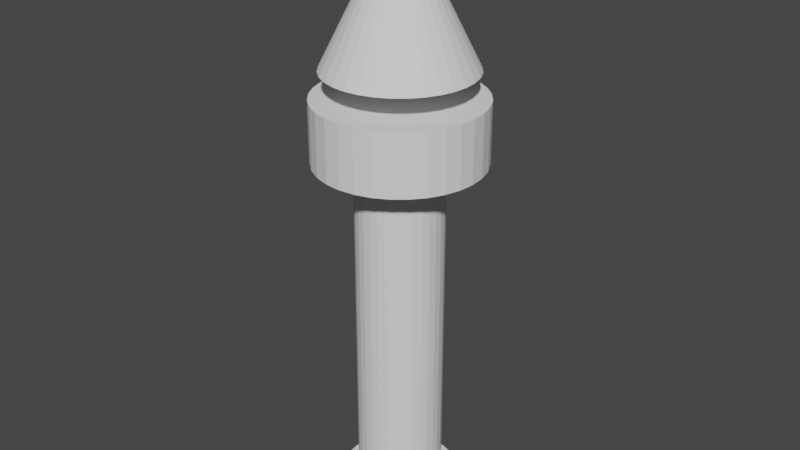 # Source: Model.blend  (saved by Blender 3.4.6; exported with 4.5.12 LTS)
import bpy
from mathutils import Matrix  # noqa: F401  (used for matrix-valued properties, if any)

bpy.ops.wm.read_factory_settings(use_empty=True)
scene = bpy.context.scene
scene.name = 'Scene'

# ---- collections
col_collection = bpy.data.collections.new('Collection'); scene.collection.children.link(col_collection)

# ---- world
world_world = bpy.data.worlds.new('World'); scene.world = world_world
world_world.use_nodes = True; world_world.node_tree.nodes.clear()
_N = world_world.node_tree.nodes; _L = world_world.node_tree.links
n0 = _N.new('ShaderNodeOutputWorld'); n0.name = 'World Output'; n0.location = (300, 300)
n1 = _N.new('ShaderNodeBackground'); n1.name = 'Background'; n1.location = (10, 300)
n1.inputs[0].default_value = (0.05088, 0.05088, 0.05088, 1.0)
_L.new(n1.outputs[0], n0.inputs[0])
n0.is_active_output = True
world_world.color = (0.05088, 0.05088, 0.05088)
world_world.use_sun_shadow = False
world_world.sun_shadow_jitter_overblur = 0.0

# ---- meshes
me_cylinder = bpy.data.meshes.new('Cylinder')
me_cylinder.from_pydata([(0.0, 1.0, -1.0), (0.0, 1.0, 1.0), (0.1951, 0.9808, -1.0), (0.1951, 0.9808, 1.0), (0.3827, 0.9239, -1.0), (0.3827, 0.9239, 1.0), (0.5556, 0.8315, -1.0), (0.5556, 0.8315, 1.0), (0.7071, 0.7071, -1.0), (0.7071, 0.7071, 1.0), (0.8315, 0.5556, -1.0), (0.8315, 0.5556, 1.0), (0.9239, 0.3827, -1.0), (0.9239, 0.3827, 1.0), (0.9808, 0.1951, -1.0), (0.9808, 0.1951, 1.0), (1.0, 0.0, -1.0), (1.0, 0.0, 1.0), (0.9808, -0.1951, -1.0), (0.9808, -0.1951, 1.0), (0.9239, -0.3827, -1.0), (0.9239, -0.3827, 1.0), (0.8315, -0.5556, -1.0), (0.8315, -0.5556, 1.0), (0.7071, -0.7071, -1.0), (0.7071, -0.7071, 1.0), (0.5556, -0.8315, -1.0), (0.5556, -0.8315, 1.0), (0.3827, -0.9239, -1.0), (0.3827, -0.9239, 1.0), (0.1951, -0.9808, -1.0), (0.1951, -0.9808, 1.0), (0.0, -1.0, -1.0), (0.0, -1.0, 1.0), (-0.1951, -0.9808, -1.0), (-0.1951, -0.9808, 1.0), (-0.3827, -0.9239, -1.0), (-0.3827, -0.9239, 1.0), (-0.5556, -0.8315, -1.0), (-0.5556, -0.8315, 1.0), (-0.7071, -0.7071, -1.0), (-0.7071, -0.7071, 1.0), (-0.8315, -0.5556, -1.0), (-0.8315, -0.5556, 1.0), (-0.9239, -0.3827, -1.0), (-0.9239, -0.3827, 1.0), (-0.9808, -0.1951, -1.0), (-0.9808, -0.1951, 1.0), (-1.0, 0.0, -1.0), (-1.0, 0.0, 1.0), (-0.9808, 0.1951, -1.0), (-0.9808, 0.1951, 1.0), (-0.9239, 0.3827, -1.0), (-0.9239, 0.3827, 1.0), (-0.8315, 0.5556, -1.0), (-0.8315, 0.5556, 1.0), (-0.7071, 0.7071, -1.0), (-0.7071, 0.7071, 1.0), (-0.5556, 0.8315, -1.0), (-0.5556, 0.8315, 1.0), (-0.3827, 0.9239, -1.0), (-0.3827, 0.9239, 1.0), (-0.1951, 0.9808, -1.0), (-0.1951, 0.9808, 1.0), (0.0, 1.0, -0.9432), (0.1951, 0.9808, -0.9432), (0.3827, 0.9239, -0.9432), (0.5556, 0.8315, -0.9432), (0.7071, 0.7071, -0.9432), (0.8315, 0.5556, -0.9432), (0.9239, 0.3827, -0.9432), (0.9808, 0.1951, -0.9432), (1.0, 0.0, -0.9432), (0.9808, -0.1951, -0.9432), (0.9239, -0.3827, -0.9432), (0.8315, -0.5556, -0.9432), (0.7071, -0.7071, -0.9432), (0.5556, -0.8315, -0.9432), (0.3827, -0.9239, -0.9432), (0.1951, -0.9808, -0.9432), (0.0, -1.0, -0.9432), (-0.1951, -0.9808, -0.9432), (-0.3827, -0.9239, -0.9432), (-0.5556, -0.8315, -0.9432), (-0.7071, -0.7071, -0.9432), (-0.8315, -0.5556, -0.9432), (-0.9239, -0.3827, -0.9432), (-0.9808, -0.1951, -0.9432), (-1.0, 0.0, -0.9432), (-0.9808, 0.1951, -0.9432), (-0.9239, 0.3827, -0.9432), (-0.8315, 0.5556, -0.9432), (-0.7071, 0.7071, -0.9432), (-0.5556, 0.8315, -0.9432), (-0.3827, 0.9239, -0.9432), (-0.1951, 0.9808, -0.9432), (1.646e-09, 1.416, -1.0), (0.2763, 1.389, -1.0), (0.2763, 1.389, -0.9432), (0.542, 1.308, -1.0), (0.542, 1.308, -0.9432), (0.7868, 1.178, -1.0), (0.7868, 1.178, -0.9432), (1.001, 1.001, -1.0), (1.001, 1.001, -0.9432), (1.178, 0.7868, -1.0), (1.178, 0.7868, -0.9432), (1.308, 0.542, -1.0), (1.308, 0.542, -0.9432), (1.389, 0.2763, -1.0), (1.389, 0.2763, -0.9432), (1.416, 2.194e-09, -1.0), (1.416, 2.194e-09, -0.9432), (1.389, -0.2763, -1.0), (1.389, -0.2763, -0.9432), (1.308, -0.542, -1.0), (1.308, -0.542, -0.9432), (1.178, -0.7868, -1.0), (1.178, -0.7868, -0.9432), (1.001, -1.001, -1.0), (1.001, -1.001, -0.9432), (0.7868, -1.178, -1.0), (0.7868, -1.178, -0.9432), (0.542, -1.308, -1.0), (0.542, -1.308, -0.9432), (0.2763, -1.389, -1.0), (0.2763, -1.389, -0.9432), (1.646e-09, -1.416, -1.0), (1.646e-09, -1.416, -0.9432), (-0.2763, -1.389, -1.0), (-0.2763, -1.389, -0.9432), (-0.542, -1.308, -1.0), (-0.542, -1.308, -0.9432), (-0.7868, -1.178, -1.0), (-0.7868, -1.178, -0.9432), (-1.001, -1.001, -1.0), (-1.001, -1.001, -0.9432), (-1.178, -0.7868, -1.0), (-1.178, -0.7868, -0.9432), (-1.308, -0.542, -1.0), (-1.308, -0.542, -0.9432), (-1.389, -0.2763, -1.0), (-1.389, -0.2763, -0.9432), (-1.416, 2.194e-09, -1.0), (-1.416, 2.194e-09, -0.9432), (-1.389, 0.2763, -1.0), (-1.389, 0.2763, -0.9432), (-1.308, 0.542, -1.0), (-1.308, 0.542, -0.9432), (-1.178, 0.7868, -1.0), (-1.178, 0.7868, -0.9432), (-1.001, 1.001, -1.0), (-1.001, 1.001, -0.9432), (-0.7868, 1.178, -1.0), (-0.7868, 1.178, -0.9432), (-0.542, 1.308, -1.0), (-0.542, 1.308, -0.9432), (-0.2763, 1.389, -1.0), (-0.2763, 1.389, -0.9432), (1.646e-09, 1.416, -0.9432)], [], [(64, 1, 3, 65), (65, 3, 5, 66), (66, 5, 7, 67), (67, 7, 9, 68), (68, 9, 11, 69), (69, 11, 13, 70), (70, 13, 15, 71), (71, 15, 17, 72), (72, 17, 19, 73), (73, 19, 21, 74), (74, 21, 23, 75), (75, 23, 25, 76), (76, 25, 27, 77), (77, 27, 29, 78), (78, 29, 31, 79), (79, 31, 33, 80), (80, 33, 35, 81), (81, 35, 37, 82), (82, 37, 39, 83), (83, 39, 41, 84), (84, 41, 43, 85), (85, 43, 45, 86), (86, 45, 47, 87), (87, 47, 49, 88), (88, 49, 51, 89), (89, 51, 53, 90), (90, 53, 55, 91), (91, 55, 57, 92), (92, 57, 59, 93), (93, 59, 61, 94), (3, 1, 63, 61, 59, 57, 55, 53, 51, 49, 47, 45, 43, 41, 39, 37, 35, 33, 31, 29, 27, 25, 23, 21, 19, 17, 15, 13, 11, 9, 7, 5), (94, 61, 63, 95), (95, 63, 1, 64), (0, 2, 4, 6, 8, 10, 12, 14, 16, 18, 20, 22, 24, 26, 28, 30, 32, 34, 36, 38, 40, 42, 44, 46, 48, 50, 52, 54, 56, 58, 60, 62), (18, 16, 111, 113), (67, 68, 104, 102), (94, 95, 158, 156), (68, 69, 106, 104), (52, 50, 145, 147), (95, 64, 159, 158), (69, 70, 108, 106), (34, 32, 127, 129), (16, 14, 109, 111), (70, 71, 110, 108), (71, 72, 112, 110), (50, 48, 143, 145), (72, 73, 114, 112), (32, 30, 125, 127), (14, 12, 107, 109), (73, 74, 116, 114), (74, 75, 118, 116), (48, 46, 141, 143), (75, 76, 120, 118), (30, 28, 123, 125), (12, 10, 105, 107), (76, 77, 122, 120), (0, 62, 157, 96), (77, 78, 124, 122), (46, 44, 139, 141), (78, 79, 126, 124), (28, 26, 121, 123), (79, 80, 128, 126), (10, 8, 103, 105), (62, 60, 155, 157), (80, 81, 130, 128), (44, 42, 137, 139), (157, 158, 159, 96), (155, 156, 158, 157), (153, 154, 156, 155), (151, 152, 154, 153), (149, 150, 152, 151), (147, 148, 150, 149), (145, 146, 148, 147), (143, 144, 146, 145), (141, 142, 144, 143), (139, 140, 142, 141), (137, 138, 140, 139), (135, 136, 138, 137), (133, 134, 136, 135), (131, 132, 134, 133), (129, 130, 132, 131), (127, 128, 130, 129), (125, 126, 128, 127), (123, 124, 126, 125), (121, 122, 124, 123), (119, 120, 122, 121), (117, 118, 120, 119), (115, 116, 118, 117), (113, 114, 116, 115), (111, 112, 114, 113), (109, 110, 112, 111), (107, 108, 110, 109), (105, 106, 108, 107), (103, 104, 106, 105), (101, 102, 104, 103), (99, 100, 102, 101), (97, 98, 100, 99), (96, 159, 98, 97), (93, 94, 156, 154), (36, 34, 129, 131), (66, 67, 102, 100), (2, 0, 96, 97), (92, 93, 154, 152), (54, 52, 147, 149), (65, 66, 100, 98), (91, 92, 152, 150), (64, 65, 98, 159), (20, 18, 113, 115), (90, 91, 150, 148), (38, 36, 131, 133), (89, 90, 148, 146), (56, 54, 149, 151), (4, 2, 97, 99), (88, 89, 146, 144), (22, 20, 115, 117), (87, 88, 144, 142), (40, 38, 133, 135), (86, 87, 142, 140), (58, 56, 151, 153), (6, 4, 99, 101), (85, 86, 140, 138), (24, 22, 117, 119), (84, 85, 138, 136), (42, 40, 135, 137), (83, 84, 136, 134), (60, 58, 153, 155), (82, 83, 134, 132), (8, 6, 101, 103), (26, 24, 119, 121), (81, 82, 132, 130)])
_uv = me_cylinder.uv_layers.new(name='UVMap')
_uv.uv.foreach_set('vector', [1.0, 0.5142, 1.0, 1.0, 0.9688, 1.0, 0.9688, 0.5142, 0.9688, 0.5142, 0.9688, 1.0, 0.9375, 1.0, 0.9375, 0.5142, 0.9375, 0.5142, 0.9375, 1.0, 0.9062, 1.0, 0.9062, 0.5142, 0.9062, 0.5142, 0.9062, 1.0, 0.875, 1.0, 0.875, 0.5142, 0.875, 0.5142, 0.875, 1.0, 0.8438, 1.0, 0.8438, 0.5142, 0.8438, 0.5142, 0.8438, 1.0, 0.8125, 1.0, 0.8125, 0.5142, 0.8125, 0.5142, 0.8125, 1.0, 0.7812, 1.0, 0.7812, 0.5142, 0.7812, 0.5142, 0.7812, 1.0, 0.75, 1.0, 0.75, 0.5142, 0.75, 0.5142, 0.75, 1.0, 0.7188, 1.0, 0.7188, 0.5142, 0.7188, 0.5142, 0.7188, 1.0, 0.6875, 1.0, 0.6875, 0.5142, 0.6875, 0.5142, 0.6875, 1.0, 0.6562, 1.0, 0.6562, 0.5142, 0.6562, 0.5142, 0.6562, 1.0, 0.625, 1.0, 0.625, 0.5142, 0.625, 0.5142, 0.625, 1.0, 0.5938, 1.0, 0.5938, 0.5142, 0.5938, 0.5142, 0.5938, 1.0, 0.5625, 1.0, 0.5625, 0.5142, 0.5625, 0.5142, 0.5625, 1.0, 0.5312, 1.0, 0.5312, 0.5142, 0.5312, 0.5142, 0.5312, 1.0, 0.5, 1.0, 0.5, 0.5142, 0.5, 0.5142, 0.5, 1.0, 0.4688, 1.0, 0.4688, 0.5142, 0.4688, 0.5142, 0.4688, 1.0, 0.4375, 1.0, 0.4375, 0.5142, 0.4375, 0.5142, 0.4375, 1.0, 0.4062, 1.0, 0.4062, 0.5142, 0.4062, 0.5142, 0.4062, 1.0, 0.375, 1.0, 0.375, 0.5142, 0.375, 0.5142, 0.375, 1.0, 0.3438, 1.0, 0.3438, 0.5142, 0.3438, 0.5142, 0.3438, 1.0, 0.3125, 1.0, 0.3125, 0.5142, 0.3125, 0.5142, 0.3125, 1.0, 0.2812, 1.0, 0.2812, 0.5142, 0.2812, 0.5142, 0.2812, 1.0, 0.25, 1.0, 0.25, 0.5142, 0.25, 0.5142, 0.25, 1.0, 0.2188, 1.0, 0.2188, 0.5142, 0.2188, 0.5142, 0.2188, 1.0, 0.1875, 1.0, 0.1875, 0.5142, 0.1875, 0.5142, 0.1875, 1.0, 0.1562, 1.0, 0.1562, 0.5142, 0.1562, 0.5142, 0.1562, 1.0, 0.125, 1.0, 0.125, 0.5142, 0.125, 0.5142, 0.125, 1.0, 0.09375, 1.0, 0.09375, 0.5142, 0.09375, 0.5142, 0.09375, 1.0, 0.0625, 1.0, 0.0625, 0.5142, 0.2968, 0.4854, 0.25, 0.49, 0.2032, 0.4854, 0.1582, 0.4717, 0.1167, 0.4496, 0.08029, 0.4197, 0.05045, 0.3833, 0.02827, 0.3418, 0.01461, 0.2968, 0.01, 0.25, 0.01461, 0.2032, 0.02827, 0.1582, 0.05045, 0.1167, 0.08029, 0.08029, 0.1167, 0.05045, 0.1582, 0.02827, 0.2032, 0.01461, 0.25, 0.01, 0.2968, 0.01461, 0.3418, 0.02827, 0.3833, 0.05045, 0.4197, 0.08029, 0.4496, 0.1167, 0.4717, 0.1582, 0.4854, 0.2032, 0.49, 0.25, 0.4854, 0.2968, 0.4717, 0.3418, 0.4496, 0.3833, 0.4197, 0.4197, 0.3833, 0.4496, 0.3418, 0.4717, 0.0625, 0.5142, 0.0625, 1.0, 0.03125, 1.0, 0.03125, 0.5142, 0.03125, 0.5142, 0.03125, 1.0, 0.0, 1.0, 0.0, 0.5142, 0.75, 0.49, 0.7968, 0.4854, 0.8418, 0.4717, 0.8833, 0.4496, 0.9197, 0.4197, 0.9496, 0.3833, 0.9717, 0.3418, 0.9854, 0.2968, 0.99, 0.25, 0.9854, 0.2032, 0.9717, 0.1582, 0.9496, 0.1167, 0.9197, 0.08029, 0.8833, 0.05045, 0.8418, 0.02827, 0.7968, 0.01461, 0.75, 0.01, 0.7032, 0.01461, 0.6582, 0.02827, 0.6167, 0.05045, 0.5803, 0.08029, 0.5504, 0.1167, 0.5283, 0.1582, 0.5146, 0.2032, 0.51, 0.25, 0.5146, 0.2968, 0.5283, 0.3418, 0.5504, 0.3833, 0.5803, 0.4197, 0.6167, 0.4496, 0.6582, 0.4717, 0.7032, 0.4854, 0.9854, 0.2032, 0.99, 0.25, 0.99, 0.25, 0.9854, 0.2032, 0.9062, 0.5142, 0.875, 0.5142, 0.875, 0.5142, 0.9062, 0.5142, 0.0625, 0.5142, 0.03125, 0.5142, 0.03125, 0.5142, 0.0625, 0.5142, 0.875, 0.5142, 0.8438, 0.5142, 0.8438, 0.5142, 0.875, 0.5142, 0.5283, 0.3418, 0.5146, 0.2968, 0.5146, 0.2968, 0.5283, 0.3418, 0.03125, 0.5142, 0.0, 0.5142, 0.0, 0.5142, 0.03125, 0.5142, 0.8438, 0.5142, 0.8125, 0.5142, 0.8125, 0.5142, 0.8438, 0.5142, 0.7032, 0.01461, 0.75, 0.01, 0.75, 0.01, 0.7032, 0.01461, 0.99, 0.25, 0.9854, 0.2968, 0.9854, 0.2968, 0.99, 0.25, 0.8125, 0.5142, 0.7812, 0.5142, 0.7812, 0.5142, 0.8125, 0.5142, 0.7812, 0.5142, 0.75, 0.5142, 0.75, 0.5142, 0.7812, 0.5142, 0.5146, 0.2968, 0.51, 0.25, 0.51, 0.25, 0.5146, 0.2968, 0.75, 0.5142, 0.7188, 0.5142, 0.7188, 0.5142, 0.75, 0.5142, 0.75, 0.01, 0.7968, 0.01461, 0.7968, 0.01461, 0.75, 0.01, 0.9854, 0.2968, 0.9717, 0.3418, 0.9717, 0.3418, 0.9854, 0.2968, 0.7188, 0.5142, 0.6875, 0.5142, 0.6875, 0.5142, 0.7188, 0.5142, 0.6875, 0.5142, 0.6562, 0.5142, 0.6562, 0.5142, 0.6875, 0.5142, 0.51, 0.25, 0.5146, 0.2032, 0.5146, 0.2032, 0.51, 0.25, 0.6562, 0.5142, 0.625, 0.5142, 0.625, 0.5142, 0.6562, 0.5142, 0.7968, 0.01461, 0.8418, 0.02827, 0.8418, 0.02827, 0.7968, 0.01461, 0.9717, 0.3418, 0.9496, 0.3833, 0.9496, 0.3833, 0.9717, 0.3418, 0.625, 0.5142, 0.5938, 0.5142, 0.5938, 0.5142, 0.625, 0.5142, 0.75, 0.49, 0.7032, 0.4854, 0.7032, 0.4854, 0.75, 0.49, 0.5938, 0.5142, 0.5625, 0.5142, 0.5625, 0.5142, 0.5938, 0.5142, 0.5146, 0.2032, 0.5283, 0.1582, 0.5283, 0.1582, 0.5146, 0.2032, 0.5625, 0.5142, 0.5312, 0.5142, 0.5312, 0.5142, 0.5625, 0.5142, 0.8418, 0.02827, 0.8833, 0.05045, 0.8833, 0.05045, 0.8418, 0.02827, 0.5312, 0.5142, 0.5, 0.5142, 0.5, 0.5142, 0.5312, 0.5142, 0.9496, 0.3833, 0.9197, 0.4197, 0.9197, 0.4197, 0.9496, 0.3833, 0.7032, 0.4854, 0.6582, 0.4717, 0.6582, 0.4717, 0.7032, 0.4854, 0.5, 0.5142, 0.4688, 0.5142, 0.4688, 0.5142, 0.5, 0.5142, 0.5283, 0.1582, 0.5504, 0.1167, 0.5504, 0.1167, 0.5283, 0.1582, 0.03125, 0.5, 0.03125, 0.5142, 0.0, 0.5142, 0.0, 0.5, 0.0625, 0.5, 0.0625, 0.5142, 0.03125, 0.5142, 0.03125, 0.5, 0.09375, 0.5, 0.09375, 0.5142, 0.0625, 0.5142, 0.0625, 0.5, 0.125, 0.5, 0.125, 0.5142, 0.09375, 0.5142, 0.09375, 0.5, 0.1562, 0.5, 0.1562, 0.5142, 0.125, 0.5142, 0.125, 0.5, 0.1875, 0.5, 0.1875, 0.5142, 0.1562, 0.5142, 0.1562, 0.5, 0.2188, 0.5, 0.2188, 0.5142, 0.1875, 0.5142, 0.1875, 0.5, 0.25, 0.5, 0.25, 0.5142, 0.2188, 0.5142, 0.2188, 0.5, 0.2812, 0.5, 0.2812, 0.5142, 0.25, 0.5142, 0.25, 0.5, 0.3125, 0.5, 0.3125, 0.5142, 0.2812, 0.5142, 0.2812, 0.5, 0.3438, 0.5, 0.3438, 0.5142, 0.3125, 0.5142, 0.3125, 0.5, 0.375, 0.5, 0.375, 0.5142, 0.3438, 0.5142, 0.3438, 0.5, 0.4062, 0.5, 0.4062, 0.5142, 0.375, 0.5142, 0.375, 0.5, 0.4375, 0.5, 0.4375, 0.5142, 0.4062, 0.5142, 0.4062, 0.5, 0.4688, 0.5, 0.4688, 0.5142, 0.4375, 0.5142, 0.4375, 0.5, 0.5, 0.5, 0.5, 0.5142, 0.4688, 0.5142, 0.4688, 0.5, 0.5312, 0.5, 0.5312, 0.5142, 0.5, 0.5142, 0.5, 0.5, 0.5625, 0.5, 0.5625, 0.5142, 0.5312, 0.5142, 0.5312, 0.5, 0.5938, 0.5, 0.5938, 0.5142, 0.5625, 0.5142, 0.5625, 0.5, 0.625, 0.5, 0.625, 0.5142, 0.5938, 0.5142, 0.5938, 0.5, 0.6562, 0.5, 0.6562, 0.5142, 0.625, 0.5142, 0.625, 0.5, 0.6875, 0.5, 0.6875, 0.5142, 0.6562, 0.5142, 0.6562, 0.5, 0.7188, 0.5, 0.7188, 0.5142, 0.6875, 0.5142, 0.6875, 0.5, 0.75, 0.5, 0.75, 0.5142, 0.7188, 0.5142, 0.7188, 0.5, 0.7812, 0.5, 0.7812, 0.5142, 0.75, 0.5142, 0.75, 0.5, 0.8125, 0.5, 0.8125, 0.5142, 0.7812, 0.5142, 0.7812, 0.5, 0.8438, 0.5, 0.8438, 0.5142, 0.8125, 0.5142, 0.8125, 0.5, 0.875, 0.5, 0.875, 0.5142, 0.8438, 0.5142, 0.8438, 0.5, 0.9062, 0.5, 0.9062, 0.5142, 0.875, 0.5142, 0.875, 0.5, 0.9375, 0.5, 0.9375, 0.5142, 0.9062, 0.5142, 0.9062, 0.5, 0.9688, 0.5, 0.9688, 0.5142, 0.9375, 0.5142, 0.9375, 0.5, 1.0, 0.5, 1.0, 0.5142, 0.9688, 0.5142, 0.9688, 0.5, 0.09375, 0.5142, 0.0625, 0.5142, 0.0625, 0.5142, 0.09375, 0.5142, 0.6582, 0.02827, 0.7032, 0.01461, 0.7032, 0.01461, 0.6582, 0.02827, 0.9375, 0.5142, 0.9062, 0.5142, 0.9062, 0.5142, 0.9375, 0.5142, 0.7968, 0.4854, 0.75, 0.49, 0.75, 0.49, 0.7968, 0.4854, 0.125, 0.5142, 0.09375, 0.5142, 0.09375, 0.5142, 0.125, 0.5142, 0.5504, 0.3833, 0.5283, 0.3418, 0.5283, 0.3418, 0.5504, 0.3833, 0.9688, 0.5142, 0.9375, 0.5142, 0.9375, 0.5142, 0.9688, 0.5142, 0.1562, 0.5142, 0.125, 0.5142, 0.125, 0.5142, 0.1562, 0.5142, 1.0, 0.5142, 0.9688, 0.5142, 0.9688, 0.5142, 1.0, 0.5142, 0.9717, 0.1582, 0.9854, 0.2032, 0.9854, 0.2032, 0.9717, 0.1582, 0.1875, 0.5142, 0.1562, 0.5142, 0.1562, 0.5142, 0.1875, 0.5142, 0.6167, 0.05045, 0.6582, 0.02827, 0.6582, 0.02827, 0.6167, 0.05045, 0.2188, 0.5142, 0.1875, 0.5142, 0.1875, 0.5142, 0.2188, 0.5142, 0.5803, 0.4197, 0.5504, 0.3833, 0.5504, 0.3833, 0.5803, 0.4197, 0.8418, 0.4717, 0.7968, 0.4854, 0.7968, 0.4854, 0.8418, 0.4717, 0.25, 0.5142, 0.2188, 0.5142, 0.2188, 0.5142, 0.25, 0.5142, 0.9496, 0.1167, 0.9717, 0.1582, 0.9717, 0.1582, 0.9496, 0.1167, 0.2812, 0.5142, 0.25, 0.5142, 0.25, 0.5142, 0.2812, 0.5142, 0.5803, 0.08029, 0.6167, 0.05045, 0.6167, 0.05045, 0.5803, 0.08029, 0.3125, 0.5142, 0.2812, 0.5142, 0.2812, 0.5142, 0.3125, 0.5142, 0.6167, 0.4496, 0.5803, 0.4197, 0.5803, 0.4197, 0.6167, 0.4496, 0.8833, 0.4496, 0.8418, 0.4717, 0.8418, 0.4717, 0.8833, 0.4496, 0.3438, 0.5142, 0.3125, 0.5142, 0.3125, 0.5142, 0.3438, 0.5142, 0.9197, 0.08029, 0.9496, 0.1167, 0.9496, 0.1167, 0.9197, 0.08029, 0.375, 0.5142, 0.3438, 0.5142, 0.3438, 0.5142, 0.375, 0.5142, 0.5504, 0.1167, 0.5803, 0.08029, 0.5803, 0.08029, 0.5504, 0.1167, 0.4062, 0.5142, 0.375, 0.5142, 0.375, 0.5142, 0.4062, 0.5142, 0.6582, 0.4717, 0.6167, 0.4496, 0.6167, 0.4496, 0.6582, 0.4717, 0.4375, 0.5142, 0.4062, 0.5142, 0.4062, 0.5142, 0.4375, 0.5142, 0.9197, 0.4197, 0.8833, 0.4496, 0.8833, 0.4496, 0.9197, 0.4197, 0.8833, 0.05045, 0.9197, 0.08029, 0.9197, 0.08029, 0.8833, 0.05045, 0.4688, 0.5142, 0.4375, 0.5142, 0.4375, 0.5142, 0.4688, 0.5142])
me_cylinder.update()
me_cone = bpy.data.meshes.new('Cone')
me_cone.from_pydata([(0.0, 1.0, -1.0), (0.1951, 0.9808, -1.0), (0.3827, 0.9239, -1.0), (0.5556, 0.8315, -1.0), (0.7071, 0.7071, -1.0), (0.8315, 0.5556, -1.0), (0.9239, 0.3827, -1.0), (0.9808, 0.1951, -1.0), (1.0, 0.0, -1.0), (0.9808, -0.1951, -1.0), (0.9239, -0.3827, -1.0), (0.8315, -0.5556, -1.0), (0.7071, -0.7071, -1.0), (0.5556, -0.8315, -1.0), (0.3827, -0.9239, -1.0), (0.1951, -0.9808, -1.0), (0.0, -1.0, -1.0), (-0.1951, -0.9808, -1.0), (-0.3827, -0.9239, -1.0), (-0.5556, -0.8315, -1.0), (-0.7071, -0.7071, -1.0), (-0.8315, -0.5556, -1.0), (-0.9239, -0.3827, -1.0), (-0.9808, -0.1951, -1.0), (-1.0, 0.0, -1.0), (-0.9808, 0.1951, -1.0), (-0.9239, 0.3827, -1.0), (-0.8315, 0.5556, -1.0), (-0.7071, 0.7071, -1.0), (-0.5556, 0.8315, -1.0), (-0.3827, 0.9239, -1.0), (-0.1951, 0.9808, -1.0), (0.0, 0.0, 1.0)], [], [(0, 32, 1), (1, 32, 2), (2, 32, 3), (3, 32, 4), (4, 32, 5), (5, 32, 6), (6, 32, 7), (7, 32, 8), (8, 32, 9), (9, 32, 10), (10, 32, 11), (11, 32, 12), (12, 32, 13), (13, 32, 14), (14, 32, 15), (15, 32, 16), (16, 32, 17), (17, 32, 18), (18, 32, 19), (19, 32, 20), (20, 32, 21), (21, 32, 22), (22, 32, 23), (23, 32, 24), (24, 32, 25), (25, 32, 26), (26, 32, 27), (27, 32, 28), (28, 32, 29), (29, 32, 30), (0, 1, 2, 3, 4, 5, 6, 7, 8, 9, 10, 11, 12, 13, 14, 15, 16, 17, 18, 19, 20, 21, 22, 23, 24, 25, 26, 27, 28, 29, 30, 31), (30, 32, 31), (31, 32, 0)])
_uv = me_cone.uv_layers.new(name='UVMap')
_uv.uv.foreach_set('vector', [0.25, 0.49, 0.25, 0.25, 0.2968, 0.4854, 0.2968, 0.4854, 0.25, 0.25, 0.3418, 0.4717, 0.3418, 0.4717, 0.25, 0.25, 0.3833, 0.4496, 0.3833, 0.4496, 0.25, 0.25, 0.4197, 0.4197, 0.4197, 0.4197, 0.25, 0.25, 0.4496, 0.3833, 0.4496, 0.3833, 0.25, 0.25, 0.4717, 0.3418, 0.4717, 0.3418, 0.25, 0.25, 0.4854, 0.2968, 0.4854, 0.2968, 0.25, 0.25, 0.49, 0.25, 0.49, 0.25, 0.25, 0.25, 0.4854, 0.2032, 0.4854, 0.2032, 0.25, 0.25, 0.4717, 0.1582, 0.4717, 0.1582, 0.25, 0.25, 0.4496, 0.1167, 0.4496, 0.1167, 0.25, 0.25, 0.4197, 0.08029, 0.4197, 0.08029, 0.25, 0.25, 0.3833, 0.05045, 0.3833, 0.05045, 0.25, 0.25, 0.3418, 0.02827, 0.3418, 0.02827, 0.25, 0.25, 0.2968, 0.01461, 0.2968, 0.01461, 0.25, 0.25, 0.25, 0.01, 0.25, 0.01, 0.25, 0.25, 0.2032, 0.01461, 0.2032, 0.01461, 0.25, 0.25, 0.1582, 0.02827, 0.1582, 0.02827, 0.25, 0.25, 0.1167, 0.05045, 0.1167, 0.05045, 0.25, 0.25, 0.08029, 0.08029, 0.08029, 0.08029, 0.25, 0.25, 0.05045, 0.1167, 0.05045, 0.1167, 0.25, 0.25, 0.02827, 0.1582, 0.02827, 0.1582, 0.25, 0.25, 0.01461, 0.2032, 0.01461, 0.2032, 0.25, 0.25, 0.01, 0.25, 0.01, 0.25, 0.25, 0.25, 0.01461, 0.2968, 0.01461, 0.2968, 0.25, 0.25, 0.02827, 0.3418, 0.02827, 0.3418, 0.25, 0.25, 0.05045, 0.3833, 0.05045, 0.3833, 0.25, 0.25, 0.08029, 0.4197, 0.08029, 0.4197, 0.25, 0.25, 0.1167, 0.4496, 0.1167, 0.4496, 0.25, 0.25, 0.1582, 0.4717, 0.75, 0.49, 0.7968, 0.4854, 0.8418, 0.4717, 0.8833, 0.4496, 0.9197, 0.4197, 0.9496, 0.3833, 0.9717, 0.3418, 0.9854, 0.2968, 0.99, 0.25, 0.9854, 0.2032, 0.9717, 0.1582, 0.9496, 0.1167, 0.9197, 0.08029, 0.8833, 0.05045, 0.8418, 0.02827, 0.7968, 0.01461, 0.75, 0.01, 0.7032, 0.01461, 0.6582, 0.02827, 0.6167, 0.05045, 0.5803, 0.08029, 0.5504, 0.1167, 0.5283, 0.1582, 0.5146, 0.2032, 0.51, 0.25, 0.5146, 0.2968, 0.5283, 0.3418, 0.5504, 0.3833, 0.5803, 0.4197, 0.6167, 0.4496, 0.6582, 0.4717, 0.7032, 0.4854, 0.1582, 0.4717, 0.25, 0.25, 0.2032, 0.4854, 0.2032, 0.4854, 0.25, 0.25, 0.25, 0.49])
me_cone.update()
me_cylinder_001 = bpy.data.meshes.new('Cylinder.001')
me_cylinder_001.from_pydata([(0.0, 1.0, -1.0), (0.0, 1.0, 1.0), (0.1951, 0.9808, -1.0), (0.1951, 0.9808, 1.0), (0.3827, 0.9239, -1.0), (0.3827, 0.9239, 1.0), (0.5556, 0.8315, -1.0), (0.5556, 0.8315, 1.0), (0.7071, 0.7071, -1.0), (0.7071, 0.7071, 1.0), (0.8315, 0.5556, -1.0), (0.8315, 0.5556, 1.0), (0.9239, 0.3827, -1.0), (0.9239, 0.3827, 1.0), (0.9808, 0.1951, -1.0), (0.9808, 0.1951, 1.0), (1.0, 0.0, -1.0), (1.0, 0.0, 1.0), (0.9808, -0.1951, -1.0), (0.9808, -0.1951, 1.0), (0.9239, -0.3827, -1.0), (0.9239, -0.3827, 1.0), (0.8315, -0.5556, -1.0), (0.8315, -0.5556, 1.0), (0.7071, -0.7071, -1.0), (0.7071, -0.7071, 1.0), (0.5556, -0.8315, -1.0), (0.5556, -0.8315, 1.0), (0.3827, -0.9239, -1.0), (0.3827, -0.9239, 1.0), (0.1951, -0.9808, -1.0), (0.1951, -0.9808, 1.0), (0.0, -1.0, -1.0), (0.0, -1.0, 1.0), (-0.1951, -0.9808, -1.0), (-0.1951, -0.9808, 1.0), (-0.3827, -0.9239, -1.0), (-0.3827, -0.9239, 1.0), (-0.5556, -0.8315, -1.0), (-0.5556, -0.8315, 1.0), (-0.7071, -0.7071, -1.0), (-0.7071, -0.7071, 1.0), (-0.8315, -0.5556, -1.0), (-0.8315, -0.5556, 1.0), (-0.9239, -0.3827, -1.0), (-0.9239, -0.3827, 1.0), (-0.9808, -0.1951, -1.0), (-0.9808, -0.1951, 1.0), (-1.0, 0.0, -1.0), (-1.0, 0.0, 1.0), (-0.9808, 0.1951, -1.0), (-0.9808, 0.1951, 1.0), (-0.9239, 0.3827, -1.0), (-0.9239, 0.3827, 1.0), (-0.8315, 0.5556, -1.0), (-0.8315, 0.5556, 1.0), (-0.7071, 0.7071, -1.0), (-0.7071, 0.7071, 1.0), (-0.5556, 0.8315, -1.0), (-0.5556, 0.8315, 1.0), (-0.3827, 0.9239, -1.0), (-0.3827, 0.9239, 1.0), (-0.1951, 0.9808, -1.0), (-0.1951, 0.9808, 1.0)], [], [(0, 1, 3, 2), (2, 3, 5, 4), (4, 5, 7, 6), (6, 7, 9, 8), (8, 9, 11, 10), (10, 11, 13, 12), (12, 13, 15, 14), (14, 15, 17, 16), (16, 17, 19, 18), (18, 19, 21, 20), (20, 21, 23, 22), (22, 23, 25, 24), (24, 25, 27, 26), (26, 27, 29, 28), (28, 29, 31, 30), (30, 31, 33, 32), (32, 33, 35, 34), (34, 35, 37, 36), (36, 37, 39, 38), (38, 39, 41, 40), (40, 41, 43, 42), (42, 43, 45, 44), (44, 45, 47, 46), (46, 47, 49, 48), (48, 49, 51, 50), (50, 51, 53, 52), (52, 53, 55, 54), (54, 55, 57, 56), (56, 57, 59, 58), (58, 59, 61, 60), (3, 1, 63, 61, 59, 57, 55, 53, 51, 49, 47, 45, 43, 41, 39, 37, 35, 33, 31, 29, 27, 25, 23, 21, 19, 17, 15, 13, 11, 9, 7, 5), (60, 61, 63, 62), (62, 63, 1, 0), (0, 2, 4, 6, 8, 10, 12, 14, 16, 18, 20, 22, 24, 26, 28, 30, 32, 34, 36, 38, 40, 42, 44, 46, 48, 50, 52, 54, 56, 58, 60, 62)])
_uv = me_cylinder_001.uv_layers.new(name='UVMap')
_uv.uv.foreach_set('vector', [1.0, 0.5, 1.0, 1.0, 0.9688, 1.0, 0.9688, 0.5, 0.9688, 0.5, 0.9688, 1.0, 0.9375, 1.0, 0.9375, 0.5, 0.9375, 0.5, 0.9375, 1.0, 0.9062, 1.0, 0.9062, 0.5, 0.9062, 0.5, 0.9062, 1.0, 0.875, 1.0, 0.875, 0.5, 0.875, 0.5, 0.875, 1.0, 0.8438, 1.0, 0.8438, 0.5, 0.8438, 0.5, 0.8438, 1.0, 0.8125, 1.0, 0.8125, 0.5, 0.8125, 0.5, 0.8125, 1.0, 0.7812, 1.0, 0.7812, 0.5, 0.7812, 0.5, 0.7812, 1.0, 0.75, 1.0, 0.75, 0.5, 0.75, 0.5, 0.75, 1.0, 0.7188, 1.0, 0.7188, 0.5, 0.7188, 0.5, 0.7188, 1.0, 0.6875, 1.0, 0.6875, 0.5, 0.6875, 0.5, 0.6875, 1.0, 0.6562, 1.0, 0.6562, 0.5, 0.6562, 0.5, 0.6562, 1.0, 0.625, 1.0, 0.625, 0.5, 0.625, 0.5, 0.625, 1.0, 0.5938, 1.0, 0.5938, 0.5, 0.5938, 0.5, 0.5938, 1.0, 0.5625, 1.0, 0.5625, 0.5, 0.5625, 0.5, 0.5625, 1.0, 0.5312, 1.0, 0.5312, 0.5, 0.5312, 0.5, 0.5312, 1.0, 0.5, 1.0, 0.5, 0.5, 0.5, 0.5, 0.5, 1.0, 0.4688, 1.0, 0.4688, 0.5, 0.4688, 0.5, 0.4688, 1.0, 0.4375, 1.0, 0.4375, 0.5, 0.4375, 0.5, 0.4375, 1.0, 0.4062, 1.0, 0.4062, 0.5, 0.4062, 0.5, 0.4062, 1.0, 0.375, 1.0, 0.375, 0.5, 0.375, 0.5, 0.375, 1.0, 0.3438, 1.0, 0.3438, 0.5, 0.3438, 0.5, 0.3438, 1.0, 0.3125, 1.0, 0.3125, 0.5, 0.3125, 0.5, 0.3125, 1.0, 0.2812, 1.0, 0.2812, 0.5, 0.2812, 0.5, 0.2812, 1.0, 0.25, 1.0, 0.25, 0.5, 0.25, 0.5, 0.25, 1.0, 0.2188, 1.0, 0.2188, 0.5, 0.2188, 0.5, 0.2188, 1.0, 0.1875, 1.0, 0.1875, 0.5, 0.1875, 0.5, 0.1875, 1.0, 0.1562, 1.0, 0.1562, 0.5, 0.1562, 0.5, 0.1562, 1.0, 0.125, 1.0, 0.125, 0.5, 0.125, 0.5, 0.125, 1.0, 0.09375, 1.0, 0.09375, 0.5, 0.09375, 0.5, 0.09375, 1.0, 0.0625, 1.0, 0.0625, 0.5, 0.2968, 0.4854, 0.25, 0.49, 0.2032, 0.4854, 0.1582, 0.4717, 0.1167, 0.4496, 0.08029, 0.4197, 0.05045, 0.3833, 0.02827, 0.3418, 0.01461, 0.2968, 0.01, 0.25, 0.01461, 0.2032, 0.02827, 0.1582, 0.05045, 0.1167, 0.08029, 0.08029, 0.1167, 0.05045, 0.1582, 0.02827, 0.2032, 0.01461, 0.25, 0.01, 0.2968, 0.01461, 0.3418, 0.02827, 0.3833, 0.05045, 0.4197, 0.08029, 0.4496, 0.1167, 0.4717, 0.1582, 0.4854, 0.2032, 0.49, 0.25, 0.4854, 0.2968, 0.4717, 0.3418, 0.4496, 0.3833, 0.4197, 0.4197, 0.3833, 0.4496, 0.3418, 0.4717, 0.0625, 0.5, 0.0625, 1.0, 0.03125, 1.0, 0.03125, 0.5, 0.03125, 0.5, 0.03125, 1.0, 0.0, 1.0, 0.0, 0.5, 0.75, 0.49, 0.7968, 0.4854, 0.8418, 0.4717, 0.8833, 0.4496, 0.9197, 0.4197, 0.9496, 0.3833, 0.9717, 0.3418, 0.9854, 0.2968, 0.99, 0.25, 0.9854, 0.2032, 0.9717, 0.1582, 0.9496, 0.1167, 0.9197, 0.08029, 0.8833, 0.05045, 0.8418, 0.02827, 0.7968, 0.01461, 0.75, 0.01, 0.7032, 0.01461, 0.6582, 0.02827, 0.6167, 0.05045, 0.5803, 0.08029, 0.5504, 0.1167, 0.5283, 0.1582, 0.5146, 0.2032, 0.51, 0.25, 0.5146, 0.2968, 0.5283, 0.3418, 0.5504, 0.3833, 0.5803, 0.4197, 0.6167, 0.4496, 0.6582, 0.4717, 0.7032, 0.4854])
me_cylinder_001.update()

# ---- objects
ob_handle = bpy.data.objects.new('Handle', me_cylinder)
ob_tip = bpy.data.objects.new('Tip', me_cone)
ob_segment = bpy.data.objects.new('Segment', me_cylinder_001)

# ---- transforms, parenting, visibility, modifiers, constraints
ob_handle.location = (0.0, 0.0, 1.124)
ob_handle.scale = (0.265, 0.265, 1.092)
ob_tip.location = (0.0, 0.0, 3.277)
ob_tip.scale = (0.4508, 0.4508, 0.4508)
ob_segment.location = (0.0, 0.0, 2.478)
ob_segment.scale = (0.5088, 0.5088, 0.1903)

# ---- collection membership
col_collection.objects.link(ob_handle)
col_collection.objects.link(ob_tip)
col_collection.objects.link(ob_segment)

# ---- scene / render settings (as saved in the file)
scene.frame_start = 1; scene.frame_end = 250; scene.frame_set(1)
scene.render.engine = 'BLENDER_EEVEE_NEXT'
scene.cycles.sampling_pattern = 'TABULATED_SOBOL'
scene.cycles.use_light_tree = False
scene.view_settings.view_transform = 'Filmic'
bpy.context.view_layer.update()

# ---- added for rendering (the .blend has no active camera and no usable light): camera, sun
cam_auto = bpy.data.cameras.new('AutoCamera')
cam_auto.lens = 50.0
cam_auto.sensor_width = 36.0
cam_auto.clip_end = 1000.0
ob_auto_camera = bpy.data.objects.new('AutoCamera', cam_auto)
scene.collection.objects.link(ob_auto_camera)
ob_auto_camera.location = (3.67018, -4.40422, 4.8161)
ob_auto_camera.rotation_euler = (1.09748, -7.21219e-08, 0.694738)
scene.camera = ob_auto_camera
light_auto_sun = bpy.data.lights.new('AutoSun', 'SUN')
light_auto_sun.energy = 3.0
light_auto_sun.angle = 0.0523599
ob_auto_sun = bpy.data.objects.new('AutoSun', light_auto_sun)
scene.collection.objects.link(ob_auto_sun)
ob_auto_sun.rotation_euler = (0.872665, 0.174533, 0.523599)
bpy.context.view_layer.update()
